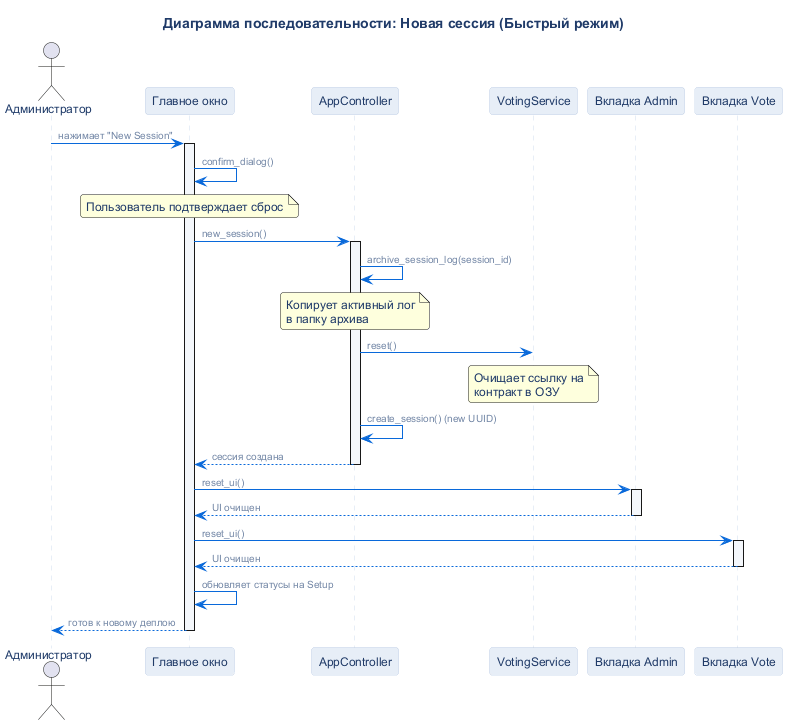

The diagram above was rendered by PlantUML. Its source (embedded in the PNG):
@startuml
!include ../_common/theme.iuml

title Диаграмма последовательности: Новая сессия (Быстрый режим)

actor "Администратор" as Admin
participant "Главное окно" as MW
participant "AppController" as AC
participant "VotingService" as VS
participant "Вкладка Admin" as AT
participant "Вкладка Vote" as VT

Admin -> MW : нажимает "New Session"
activate MW
MW -> MW : confirm_dialog()
note over MW : Пользователь подтверждает сброс

MW -> AC : new_session()
activate AC
AC -> AC : archive_session_log(session_id)
note over AC : Копирует активный лог\nв папку архива
AC -> VS : reset()
note over VS : Очищает ссылку на\nконтракт в ОЗУ
AC -> AC : create_session() (new UUID)
AC --> MW : сессия создана
deactivate AC

MW -> AT : reset_ui()
activate AT
AT --> MW : UI очищен
deactivate AT

MW -> VT : reset_ui()
activate VT
VT --> MW : UI очищен
deactivate VT

MW -> MW : обновляет статусы на Setup
MW --> Admin : готов к новому деплою
deactivate MW

@enduml